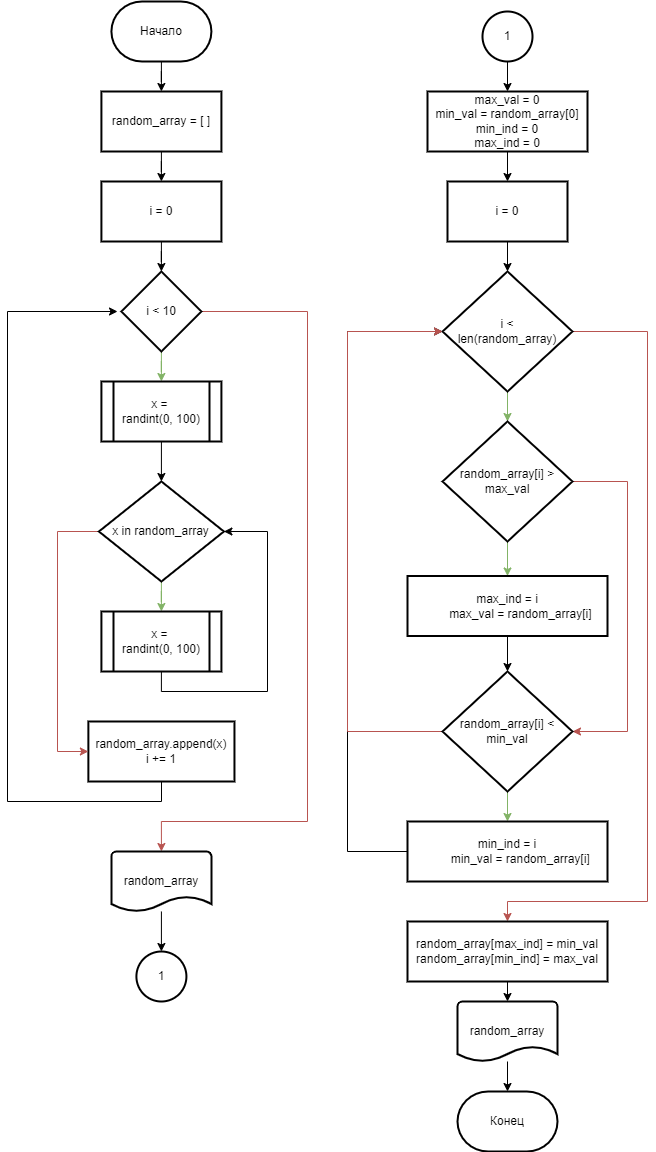

The diagram above was exported from draw.io. Its source (the exported page's mxGraphModel, read from the mxfile embedded in the PNG):
<mxGraphModel dx="1422" dy="762" grid="1" gridSize="10" guides="1" tooltips="1" connect="1" arrows="1" fold="1" page="1" pageScale="1" pageWidth="827" pageHeight="1169" math="0" shadow="0">
  <root>
    <mxCell id="0" />
    <mxCell id="1" parent="0" />
    <mxCell id="J3mxngO2zn_T0w6uyWIM-126" style="edgeStyle=orthogonalEdgeStyle;rounded=0;orthogonalLoop=1;jettySize=auto;html=1;exitX=0;exitY=0.5;exitDx=0;exitDy=0;entryX=0;entryY=0.5;entryDx=0;entryDy=0;fontColor=#000000;endArrow=classic;endFill=1;" parent="1" source="J3mxngO2zn_T0w6uyWIM-119" target="J3mxngO2zn_T0w6uyWIM-110" edge="1">
      <mxGeometry relative="1" as="geometry">
        <Array as="points">
          <mxPoint x="470" y="860" />
          <mxPoint x="470" y="340" />
        </Array>
      </mxGeometry>
    </mxCell>
    <mxCell id="J3mxngO2zn_T0w6uyWIM-3" value="" style="edgeStyle=orthogonalEdgeStyle;rounded=0;orthogonalLoop=1;jettySize=auto;html=1;" parent="1" source="J3mxngO2zn_T0w6uyWIM-1" target="J3mxngO2zn_T0w6uyWIM-2" edge="1">
      <mxGeometry relative="1" as="geometry" />
    </mxCell>
    <mxCell id="J3mxngO2zn_T0w6uyWIM-1" value="Начало" style="strokeWidth=2;html=1;shape=mxgraph.flowchart.terminator;whiteSpace=wrap;" parent="1" vertex="1">
      <mxGeometry x="233.91" y="10" width="100" height="60" as="geometry" />
    </mxCell>
    <mxCell id="J3mxngO2zn_T0w6uyWIM-5" value="" style="edgeStyle=orthogonalEdgeStyle;rounded=0;orthogonalLoop=1;jettySize=auto;html=1;" parent="1" source="J3mxngO2zn_T0w6uyWIM-2" target="J3mxngO2zn_T0w6uyWIM-4" edge="1">
      <mxGeometry relative="1" as="geometry" />
    </mxCell>
    <mxCell id="J3mxngO2zn_T0w6uyWIM-2" value="random_array = [ ]" style="whiteSpace=wrap;html=1;strokeWidth=2;" parent="1" vertex="1">
      <mxGeometry x="223.91" y="100" width="120" height="60" as="geometry" />
    </mxCell>
    <mxCell id="J3mxngO2zn_T0w6uyWIM-7" value="" style="edgeStyle=orthogonalEdgeStyle;rounded=0;orthogonalLoop=1;jettySize=auto;html=1;" parent="1" source="J3mxngO2zn_T0w6uyWIM-4" target="J3mxngO2zn_T0w6uyWIM-6" edge="1">
      <mxGeometry relative="1" as="geometry" />
    </mxCell>
    <mxCell id="J3mxngO2zn_T0w6uyWIM-4" value="i = 0" style="whiteSpace=wrap;html=1;strokeWidth=2;" parent="1" vertex="1">
      <mxGeometry x="223.91" y="190" width="120" height="60" as="geometry" />
    </mxCell>
    <mxCell id="J3mxngO2zn_T0w6uyWIM-67" value="" style="edgeStyle=orthogonalEdgeStyle;rounded=0;orthogonalLoop=1;jettySize=auto;html=1;fontColor=#000000;endArrow=classic;endFill=1;fillColor=#d5e8d4;strokeColor=#82b366;" parent="1" source="J3mxngO2zn_T0w6uyWIM-6" target="J3mxngO2zn_T0w6uyWIM-66" edge="1">
      <mxGeometry relative="1" as="geometry" />
    </mxCell>
    <mxCell id="J3mxngO2zn_T0w6uyWIM-103" style="edgeStyle=orthogonalEdgeStyle;rounded=0;orthogonalLoop=1;jettySize=auto;html=1;entryX=0.5;entryY=0;entryDx=0;entryDy=0;entryPerimeter=0;fontColor=#000000;endArrow=classic;endFill=1;fillColor=#f8cecc;strokeColor=#b85450;" parent="1" source="J3mxngO2zn_T0w6uyWIM-6" target="J3mxngO2zn_T0w6uyWIM-32" edge="1">
      <mxGeometry relative="1" as="geometry">
        <Array as="points">
          <mxPoint x="430" y="320" />
          <mxPoint x="430" y="830" />
          <mxPoint x="284" y="830" />
        </Array>
      </mxGeometry>
    </mxCell>
    <mxCell id="J3mxngO2zn_T0w6uyWIM-6" value="i &amp;lt; 10" style="rhombus;whiteSpace=wrap;html=1;strokeWidth=2;" parent="1" vertex="1">
      <mxGeometry x="243.91" y="280" width="80" height="80" as="geometry" />
    </mxCell>
    <mxCell id="J3mxngO2zn_T0w6uyWIM-31" value="Конец" style="strokeWidth=2;html=1;shape=mxgraph.flowchart.terminator;whiteSpace=wrap;" parent="1" vertex="1">
      <mxGeometry x="580" y="1100" width="100" height="60" as="geometry" />
    </mxCell>
    <mxCell id="J3mxngO2zn_T0w6uyWIM-105" value="" style="edgeStyle=orthogonalEdgeStyle;rounded=0;orthogonalLoop=1;jettySize=auto;html=1;fontColor=#000000;endArrow=classic;endFill=1;" parent="1" source="J3mxngO2zn_T0w6uyWIM-32" target="J3mxngO2zn_T0w6uyWIM-87" edge="1">
      <mxGeometry relative="1" as="geometry" />
    </mxCell>
    <mxCell id="J3mxngO2zn_T0w6uyWIM-32" value="random_array" style="strokeWidth=2;html=1;shape=mxgraph.flowchart.document2;whiteSpace=wrap;size=0.25;fontColor=#000000;" parent="1" vertex="1">
      <mxGeometry x="233.91" y="860" width="100" height="60" as="geometry" />
    </mxCell>
    <mxCell id="J3mxngO2zn_T0w6uyWIM-97" value="" style="edgeStyle=orthogonalEdgeStyle;rounded=0;orthogonalLoop=1;jettySize=auto;html=1;fontColor=#000000;endArrow=classic;endFill=1;" parent="1" source="J3mxngO2zn_T0w6uyWIM-66" target="J3mxngO2zn_T0w6uyWIM-96" edge="1">
      <mxGeometry relative="1" as="geometry" />
    </mxCell>
    <mxCell id="J3mxngO2zn_T0w6uyWIM-66" value="x = &lt;br&gt;randint(0, 100)" style="shape=process;whiteSpace=wrap;html=1;backgroundOutline=1;strokeWidth=2;" parent="1" vertex="1">
      <mxGeometry x="223.91" y="390" width="120" height="60" as="geometry" />
    </mxCell>
    <mxCell id="J3mxngO2zn_T0w6uyWIM-102" style="edgeStyle=orthogonalEdgeStyle;rounded=0;orthogonalLoop=1;jettySize=auto;html=1;fontColor=#000000;endArrow=classic;endFill=1;" parent="1" source="J3mxngO2zn_T0w6uyWIM-68" edge="1">
      <mxGeometry relative="1" as="geometry">
        <mxPoint x="240" y="320" as="targetPoint" />
        <Array as="points">
          <mxPoint x="284" y="810" />
          <mxPoint x="130" y="810" />
          <mxPoint x="130" y="320" />
        </Array>
      </mxGeometry>
    </mxCell>
    <mxCell id="J3mxngO2zn_T0w6uyWIM-68" value="random_array.append(x)&lt;br&gt;i += 1" style="whiteSpace=wrap;html=1;strokeWidth=2;" parent="1" vertex="1">
      <mxGeometry x="210.87" y="730" width="146.09" height="60" as="geometry" />
    </mxCell>
    <mxCell id="J3mxngO2zn_T0w6uyWIM-87" value="1" style="strokeWidth=2;html=1;shape=mxgraph.flowchart.start_2;whiteSpace=wrap;fontColor=#000000;" parent="1" vertex="1">
      <mxGeometry x="258.90999999999997" y="960" width="50" height="50" as="geometry" />
    </mxCell>
    <mxCell id="J3mxngO2zn_T0w6uyWIM-107" value="" style="edgeStyle=orthogonalEdgeStyle;rounded=0;orthogonalLoop=1;jettySize=auto;html=1;fontColor=#000000;endArrow=classic;endFill=1;" parent="1" source="J3mxngO2zn_T0w6uyWIM-92" target="J3mxngO2zn_T0w6uyWIM-106" edge="1">
      <mxGeometry relative="1" as="geometry" />
    </mxCell>
    <mxCell id="J3mxngO2zn_T0w6uyWIM-92" value="1" style="strokeWidth=2;html=1;shape=mxgraph.flowchart.start_2;whiteSpace=wrap;fontColor=#000000;" parent="1" vertex="1">
      <mxGeometry x="605" y="20" width="50" height="50" as="geometry" />
    </mxCell>
    <mxCell id="J3mxngO2zn_T0w6uyWIM-95" value="" style="edgeStyle=orthogonalEdgeStyle;rounded=0;orthogonalLoop=1;jettySize=auto;html=1;fontColor=#000000;endArrow=classic;endFill=1;" parent="1" source="J3mxngO2zn_T0w6uyWIM-93" target="J3mxngO2zn_T0w6uyWIM-31" edge="1">
      <mxGeometry relative="1" as="geometry" />
    </mxCell>
    <mxCell id="J3mxngO2zn_T0w6uyWIM-93" value="random_array" style="strokeWidth=2;html=1;shape=mxgraph.flowchart.document2;whiteSpace=wrap;size=0.25;fontColor=#000000;" parent="1" vertex="1">
      <mxGeometry x="580" y="1010" width="100" height="60" as="geometry" />
    </mxCell>
    <mxCell id="J3mxngO2zn_T0w6uyWIM-99" value="" style="edgeStyle=orthogonalEdgeStyle;rounded=0;orthogonalLoop=1;jettySize=auto;html=1;fontColor=#000000;endArrow=classic;endFill=1;fillColor=#d5e8d4;strokeColor=#82b366;" parent="1" source="J3mxngO2zn_T0w6uyWIM-96" target="J3mxngO2zn_T0w6uyWIM-98" edge="1">
      <mxGeometry relative="1" as="geometry" />
    </mxCell>
    <mxCell id="J3mxngO2zn_T0w6uyWIM-101" style="edgeStyle=orthogonalEdgeStyle;rounded=0;orthogonalLoop=1;jettySize=auto;html=1;entryX=0;entryY=0.5;entryDx=0;entryDy=0;fontColor=#000000;endArrow=classic;endFill=1;fillColor=#f8cecc;strokeColor=#b85450;" parent="1" source="J3mxngO2zn_T0w6uyWIM-96" target="J3mxngO2zn_T0w6uyWIM-68" edge="1">
      <mxGeometry relative="1" as="geometry">
        <Array as="points">
          <mxPoint x="180" y="540" />
          <mxPoint x="180" y="760" />
        </Array>
      </mxGeometry>
    </mxCell>
    <mxCell id="J3mxngO2zn_T0w6uyWIM-96" value="x in random_array" style="rhombus;whiteSpace=wrap;html=1;strokeWidth=2;" parent="1" vertex="1">
      <mxGeometry x="221.41" y="490" width="125" height="100" as="geometry" />
    </mxCell>
    <mxCell id="J3mxngO2zn_T0w6uyWIM-100" style="edgeStyle=orthogonalEdgeStyle;rounded=0;orthogonalLoop=1;jettySize=auto;html=1;fontColor=#000000;endArrow=classic;endFill=1;entryX=1;entryY=0.5;entryDx=0;entryDy=0;" parent="1" source="J3mxngO2zn_T0w6uyWIM-98" target="J3mxngO2zn_T0w6uyWIM-96" edge="1">
      <mxGeometry relative="1" as="geometry">
        <mxPoint x="360" y="540" as="targetPoint" />
        <Array as="points">
          <mxPoint x="284" y="700" />
          <mxPoint x="390" y="700" />
          <mxPoint x="390" y="540" />
        </Array>
      </mxGeometry>
    </mxCell>
    <mxCell id="J3mxngO2zn_T0w6uyWIM-98" value="x = &lt;br&gt;randint(0, 100)" style="shape=process;whiteSpace=wrap;html=1;backgroundOutline=1;strokeWidth=2;" parent="1" vertex="1">
      <mxGeometry x="223.91" y="620" width="120" height="60" as="geometry" />
    </mxCell>
    <mxCell id="J3mxngO2zn_T0w6uyWIM-109" value="" style="edgeStyle=orthogonalEdgeStyle;rounded=0;orthogonalLoop=1;jettySize=auto;html=1;fontColor=#000000;endArrow=classic;endFill=1;" parent="1" source="J3mxngO2zn_T0w6uyWIM-106" target="J3mxngO2zn_T0w6uyWIM-108" edge="1">
      <mxGeometry relative="1" as="geometry" />
    </mxCell>
    <mxCell id="J3mxngO2zn_T0w6uyWIM-106" value="&lt;div&gt;max_val = 0&lt;/div&gt;&lt;div&gt;min_val = random_array[0]&lt;/div&gt;&lt;div&gt;min_ind = 0&lt;/div&gt;&lt;div&gt;max_ind = 0&lt;/div&gt;" style="whiteSpace=wrap;html=1;fontColor=#000000;strokeWidth=2;" parent="1" vertex="1">
      <mxGeometry x="550" y="100" width="160" height="60" as="geometry" />
    </mxCell>
    <mxCell id="J3mxngO2zn_T0w6uyWIM-111" value="" style="edgeStyle=orthogonalEdgeStyle;rounded=0;orthogonalLoop=1;jettySize=auto;html=1;fontColor=#000000;endArrow=classic;endFill=1;" parent="1" source="J3mxngO2zn_T0w6uyWIM-108" target="J3mxngO2zn_T0w6uyWIM-110" edge="1">
      <mxGeometry relative="1" as="geometry" />
    </mxCell>
    <mxCell id="J3mxngO2zn_T0w6uyWIM-108" value="&lt;span style=&quot;&quot;&gt;i = 0&lt;/span&gt;" style="whiteSpace=wrap;html=1;fontColor=#000000;strokeWidth=2;" parent="1" vertex="1">
      <mxGeometry x="570" y="190" width="120" height="60" as="geometry" />
    </mxCell>
    <mxCell id="J3mxngO2zn_T0w6uyWIM-113" value="" style="edgeStyle=orthogonalEdgeStyle;rounded=0;orthogonalLoop=1;jettySize=auto;html=1;fontColor=#000000;endArrow=classic;endFill=1;fillColor=#d5e8d4;strokeColor=#82b366;" parent="1" source="J3mxngO2zn_T0w6uyWIM-110" target="J3mxngO2zn_T0w6uyWIM-112" edge="1">
      <mxGeometry relative="1" as="geometry" />
    </mxCell>
    <mxCell id="J3mxngO2zn_T0w6uyWIM-121" style="edgeStyle=orthogonalEdgeStyle;rounded=0;orthogonalLoop=1;jettySize=auto;html=1;fontColor=#000000;endArrow=classic;endFill=1;fillColor=#f8cecc;strokeColor=#b85450;entryX=0.5;entryY=0;entryDx=0;entryDy=0;" parent="1" source="J3mxngO2zn_T0w6uyWIM-110" target="J3mxngO2zn_T0w6uyWIM-122" edge="1">
      <mxGeometry relative="1" as="geometry">
        <mxPoint x="770" y="970" as="targetPoint" />
        <Array as="points">
          <mxPoint x="770" y="340" />
          <mxPoint x="770" y="910" />
          <mxPoint x="630" y="910" />
        </Array>
      </mxGeometry>
    </mxCell>
    <mxCell id="J3mxngO2zn_T0w6uyWIM-110" value="i &amp;lt;&lt;br&gt;len(random_array)" style="rhombus;whiteSpace=wrap;html=1;fontColor=#000000;strokeWidth=2;" parent="1" vertex="1">
      <mxGeometry x="565" y="280" width="130" height="120" as="geometry" />
    </mxCell>
    <mxCell id="J3mxngO2zn_T0w6uyWIM-117" value="" style="edgeStyle=orthogonalEdgeStyle;rounded=0;orthogonalLoop=1;jettySize=auto;html=1;fontColor=#000000;endArrow=classic;endFill=1;fillColor=#d5e8d4;strokeColor=#82b366;" parent="1" source="J3mxngO2zn_T0w6uyWIM-112" target="J3mxngO2zn_T0w6uyWIM-116" edge="1">
      <mxGeometry relative="1" as="geometry" />
    </mxCell>
    <mxCell id="J3mxngO2zn_T0w6uyWIM-125" style="edgeStyle=orthogonalEdgeStyle;rounded=0;orthogonalLoop=1;jettySize=auto;html=1;exitX=1;exitY=0.5;exitDx=0;exitDy=0;entryX=1;entryY=0.5;entryDx=0;entryDy=0;fontColor=#000000;endArrow=classic;endFill=1;fillColor=#f8cecc;strokeColor=#b85450;" parent="1" source="J3mxngO2zn_T0w6uyWIM-112" target="J3mxngO2zn_T0w6uyWIM-114" edge="1">
      <mxGeometry relative="1" as="geometry">
        <Array as="points">
          <mxPoint x="750" y="490" />
          <mxPoint x="750" y="740" />
        </Array>
      </mxGeometry>
    </mxCell>
    <mxCell id="J3mxngO2zn_T0w6uyWIM-112" value="random_array[i] &amp;gt; max_val" style="rhombus;whiteSpace=wrap;html=1;fontColor=#000000;strokeWidth=2;" parent="1" vertex="1">
      <mxGeometry x="565" y="430" width="130" height="120" as="geometry" />
    </mxCell>
    <mxCell id="J3mxngO2zn_T0w6uyWIM-120" value="" style="edgeStyle=orthogonalEdgeStyle;rounded=0;orthogonalLoop=1;jettySize=auto;html=1;fontColor=#000000;endArrow=classic;endFill=1;fillColor=#d5e8d4;strokeColor=#82b366;" parent="1" source="J3mxngO2zn_T0w6uyWIM-114" target="J3mxngO2zn_T0w6uyWIM-119" edge="1">
      <mxGeometry relative="1" as="geometry" />
    </mxCell>
    <mxCell id="J3mxngO2zn_T0w6uyWIM-127" style="edgeStyle=orthogonalEdgeStyle;rounded=0;orthogonalLoop=1;jettySize=auto;html=1;entryX=0;entryY=0.5;entryDx=0;entryDy=0;fontColor=#000000;endArrow=classic;endFill=1;fillColor=#f8cecc;strokeColor=#b85450;" parent="1" source="J3mxngO2zn_T0w6uyWIM-114" target="J3mxngO2zn_T0w6uyWIM-110" edge="1">
      <mxGeometry relative="1" as="geometry">
        <Array as="points">
          <mxPoint x="470" y="740" />
          <mxPoint x="470" y="340" />
        </Array>
      </mxGeometry>
    </mxCell>
    <mxCell id="J3mxngO2zn_T0w6uyWIM-114" value="random_array[i] &amp;lt; min_val" style="rhombus;whiteSpace=wrap;html=1;fontColor=#000000;strokeWidth=2;" parent="1" vertex="1">
      <mxGeometry x="565" y="680" width="130" height="120" as="geometry" />
    </mxCell>
    <mxCell id="J3mxngO2zn_T0w6uyWIM-118" value="" style="edgeStyle=orthogonalEdgeStyle;rounded=0;orthogonalLoop=1;jettySize=auto;html=1;fontColor=#000000;endArrow=classic;endFill=1;" parent="1" source="J3mxngO2zn_T0w6uyWIM-116" target="J3mxngO2zn_T0w6uyWIM-114" edge="1">
      <mxGeometry relative="1" as="geometry" />
    </mxCell>
    <mxCell id="J3mxngO2zn_T0w6uyWIM-116" value="&lt;div&gt;max_ind = i&lt;/div&gt;&lt;div&gt;&amp;nbsp; &amp;nbsp; &amp;nbsp; &amp;nbsp; max_val = random_array[i]&lt;/div&gt;" style="whiteSpace=wrap;html=1;fontColor=#000000;strokeWidth=2;" parent="1" vertex="1">
      <mxGeometry x="530" y="584.5" width="200" height="60" as="geometry" />
    </mxCell>
    <mxCell id="J3mxngO2zn_T0w6uyWIM-119" value="&lt;div&gt;min_ind = i&lt;/div&gt;&lt;div&gt;&amp;nbsp; &amp;nbsp; &amp;nbsp; &amp;nbsp; min_val = random_array[i]&lt;/div&gt;" style="whiteSpace=wrap;html=1;fontColor=#000000;strokeWidth=2;" parent="1" vertex="1">
      <mxGeometry x="530" y="830" width="200" height="60" as="geometry" />
    </mxCell>
    <mxCell id="J3mxngO2zn_T0w6uyWIM-123" style="edgeStyle=orthogonalEdgeStyle;rounded=0;orthogonalLoop=1;jettySize=auto;html=1;exitX=0.5;exitY=1;exitDx=0;exitDy=0;entryX=0.5;entryY=0;entryDx=0;entryDy=0;entryPerimeter=0;fontColor=#000000;endArrow=classic;endFill=1;" parent="1" source="J3mxngO2zn_T0w6uyWIM-122" target="J3mxngO2zn_T0w6uyWIM-93" edge="1">
      <mxGeometry relative="1" as="geometry" />
    </mxCell>
    <mxCell id="J3mxngO2zn_T0w6uyWIM-122" value="&lt;div&gt;random_array[max_ind] = min_val&lt;/div&gt;&lt;div&gt;random_array[min_ind] = max_val&lt;/div&gt;" style="whiteSpace=wrap;html=1;fontColor=#000000;strokeWidth=2;" parent="1" vertex="1">
      <mxGeometry x="530" y="930" width="200" height="60" as="geometry" />
    </mxCell>
  </root>
</mxGraphModel>